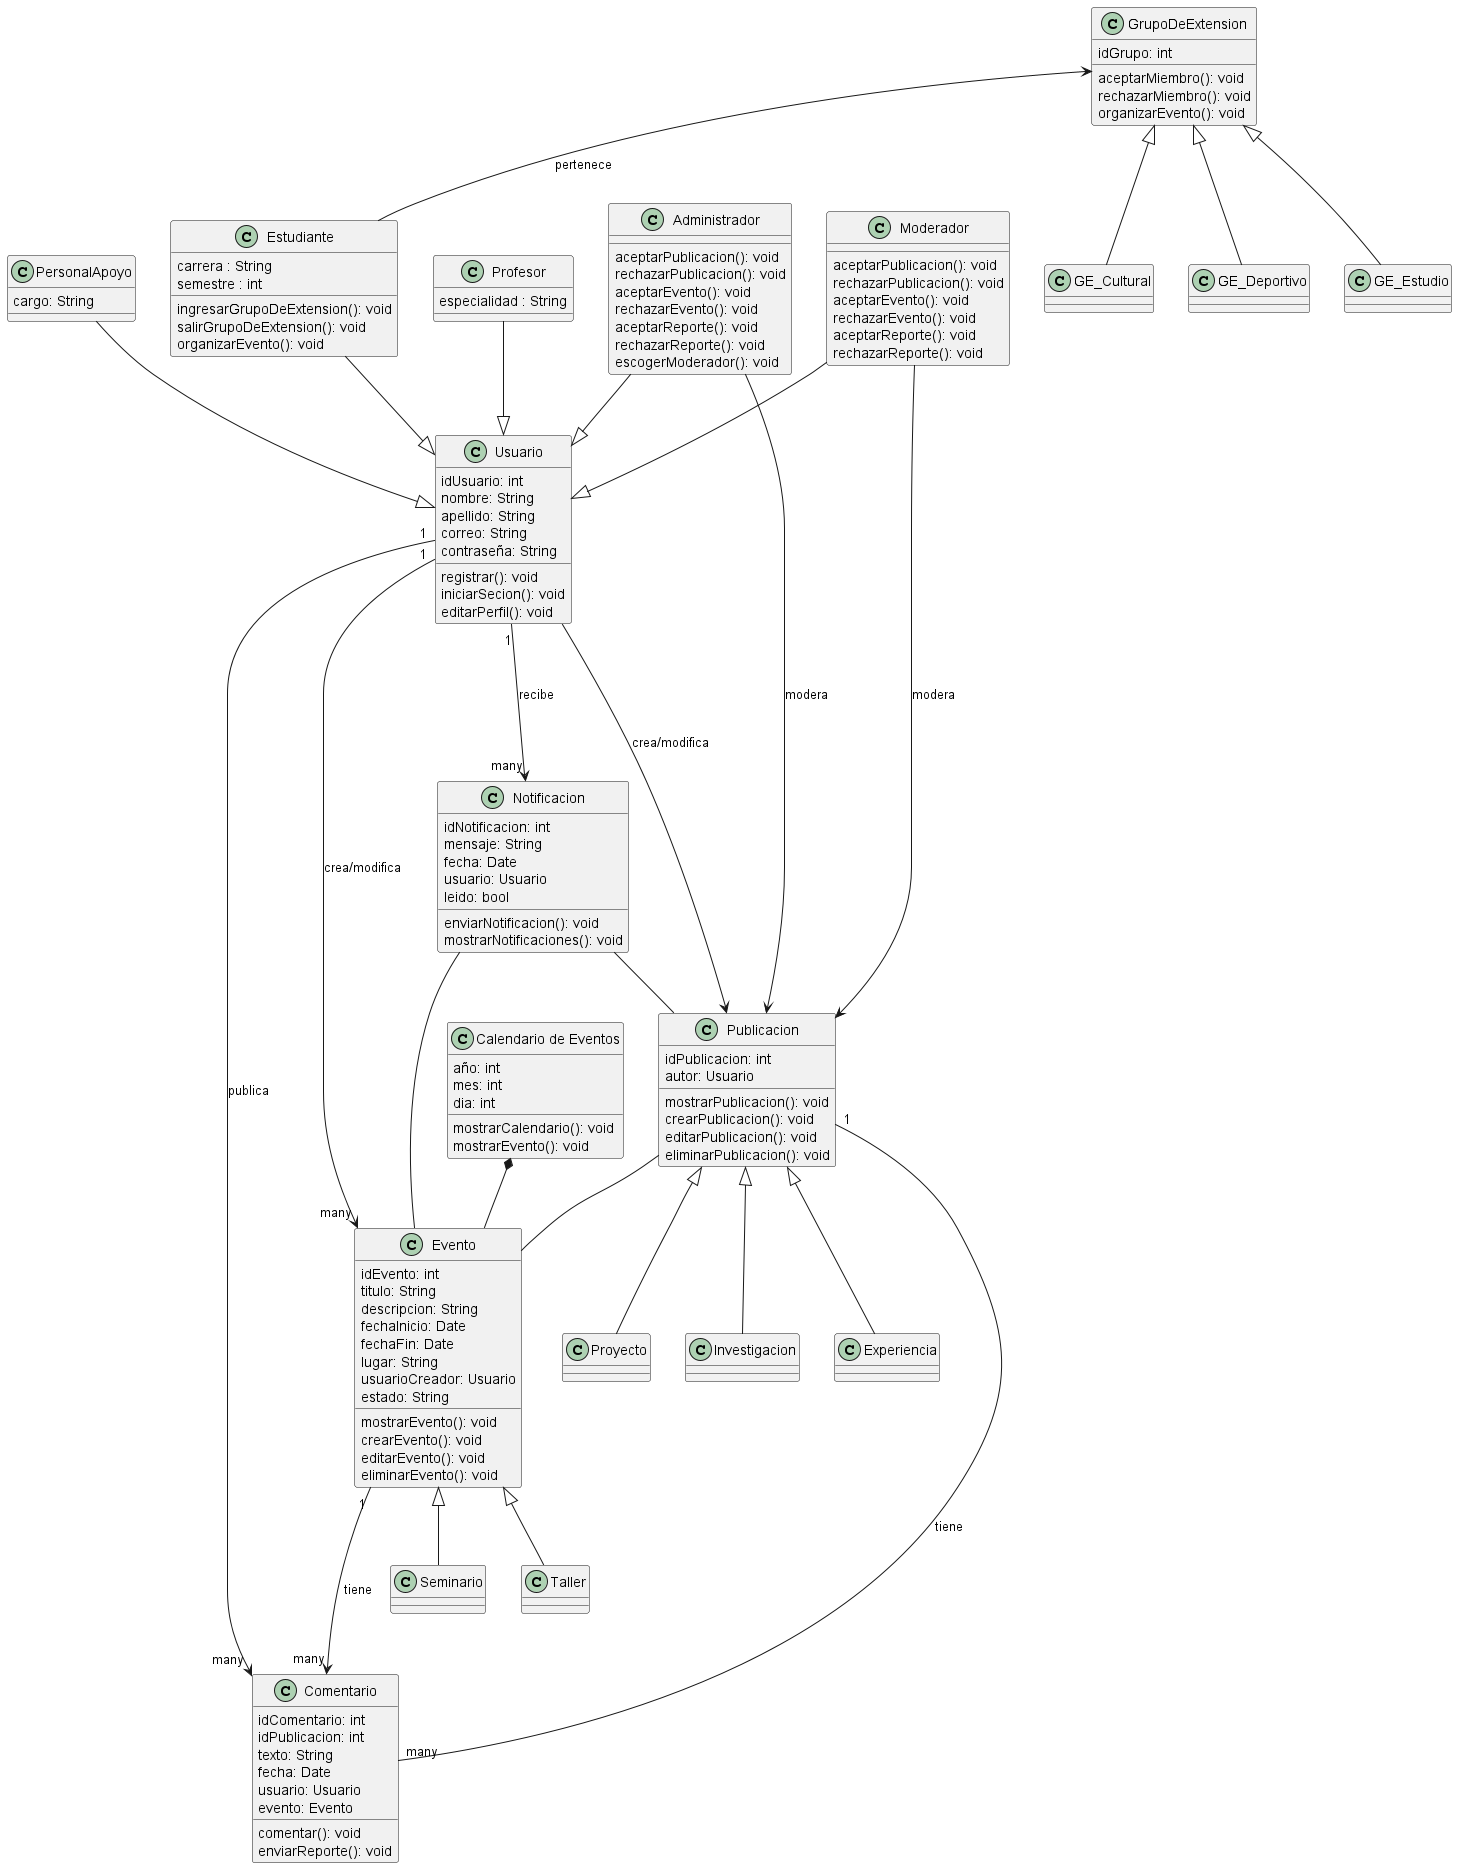

The diagram above was rendered by PlantUML. Its source (embedded in the PNG):
@startuml r12
/'
Crear el diagrama de clases y de paquete del modelo de análisis del proyecto.

Revisar todas las clases involucradas en las distintas realizaciones de los casos de uso hechas en el reto 11, y buscar sus atributos y métodos, luego crear un diagrama único donde se vean las clases, sus atributos, métodos y relaciones, revise que la guía de estilo de los nombres y las métricas de tamaño se cumplan.

Luego, estudie cuál es la mejor manera de empaquetar estas clases, estudie si esos paquetes son altamente cohesivos, luego cree un diagrama de paquetes y analice si la arquitectura generada esta poco acoplada y no hay presencia de ciclos, de encontrar un problema estudie como mejorarlo y cambie sus paquetes.

Entregar el diagrama de clases y el diagrama de paquete del proyecto.
'/

Usuario "1" ---> "many" Evento : crea/modifica
Usuario "1" ---> "many" Comentario : publica
Usuario "1" ---> "many" Notificacion : recibe

Profesor --|> Usuario
Estudiante --|> Usuario
PersonalApoyo --|> Usuario
Administrador --|> Usuario
Moderador --|> Usuario
Administrador --> Publicacion : modera
Moderador --> Publicacion : modera

GrupoDeExtension <-- Estudiante : pertenece

GrupoDeExtension <|-- GE_Cultural
GrupoDeExtension <|-- GE_Deportivo
GrupoDeExtension <|-- GE_Estudio

Publicacion -- Evento
Publicacion <-- Usuario : crea/modifica
Publicacion "1" -- "many" Comentario : tiene

Publicacion <|-- Proyecto
Publicacion <|-- Investigacion
Publicacion <|-- Experiencia

Evento <|-- Seminario
Evento <|-- Taller

Evento "1" ---> "many" Comentario : tiene
Calendario *-- Evento

Notificacion -- Evento
Notificacion -- Publicacion 

class Usuario {
    idUsuario: int
    nombre: String
    apellido: String
    correo: String
    contraseña: String

    registrar(): void
    iniciarSecion(): void
    editarPerfil(): void  
}

class Profesor {
    especialidad : String
  }
class Estudiante {
    carrera : String
    semestre : int

    ingresarGrupoDeExtension(): void
    salirGrupoDeExtension(): void
    organizarEvento(): void
}
class PersonalApoyo {
    cargo: String 
}
class Administrador{
    aceptarPublicacion(): void
    rechazarPublicacion(): void
    aceptarEvento(): void
    rechazarEvento(): void
    aceptarReporte(): void
    rechazarReporte(): void
    escogerModerador(): void
}
class Moderador {
    aceptarPublicacion(): void
    rechazarPublicacion(): void
    aceptarEvento(): void
    rechazarEvento(): void
    aceptarReporte(): void
    rechazarReporte(): void
}

class GrupoDeExtension {
    idGrupo: int

    aceptarMiembro(): void
    rechazarMiembro(): void
    organizarEvento(): void
}
class GE_Deportivo
class GE_Cultural
class GE_Estudio

class Publicacion {
    idPublicacion: int
    autor: Usuario

    mostrarPublicacion(): void
    crearPublicacion(): void
    editarPublicacion(): void
    eliminarPublicacion(): void
}
class Proyecto
class Investigacion
class Experiencia

class "Calendario de Eventos" as Calendario {
    año: int
    mes: int 
    dia: int 

    mostrarCalendario(): void
    mostrarEvento(): void
}

class Evento {
    idEvento: int
    titulo: String
    descripcion: String
    fechaInicio: Date
    fechaFin: Date
    lugar: String
    usuarioCreador: Usuario
    estado: String

    mostrarEvento(): void
    crearEvento(): void
    editarEvento(): void
    eliminarEvento(): void
  }
class Seminario 
class Taller

class Comentario {
    idComentario: int
    idPublicacion: int
    texto: String
    fecha: Date
    usuario: Usuario
    evento: Evento

    comentar(): void 
    enviarReporte(): void
  }

class Notificacion {
    idNotificacion: int
    mensaje: String
    fecha: Date
    usuario: Usuario
    leido: bool

    enviarNotificacion(): void 
    mostrarNotificaciones(): void
  }

@enduml